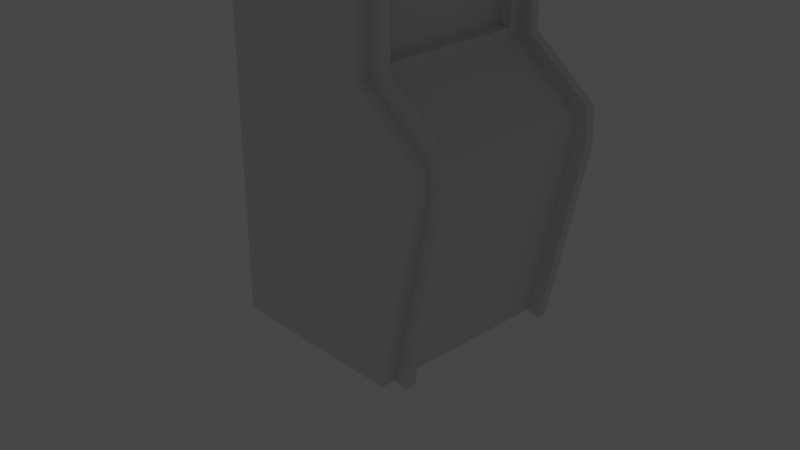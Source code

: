 # Source: Friperama.blend  (saved by Blender 3.3.6; exported with 4.5.12 LTS)
import bpy
from mathutils import Matrix  # noqa: F401  (used for matrix-valued properties, if any)

bpy.ops.wm.read_factory_settings(use_empty=True)
scene = bpy.context.scene
scene.name = 'Scene'

# ---- collections
col_collection = bpy.data.collections.new('Collection'); scene.collection.children.link(col_collection)

# ---- materials (node trees are filled in below, after node groups)
mat_material = bpy.data.materials.new('Material')
mat_material.alpha_threshold = 0.0
mat_material.use_transparent_shadow = False
mat_material.roughness = 0.5
mat_material.line_color = (0.0, 0.0, 0.0, 1.0)

# ---- material node trees
mat_material.use_nodes = True; mat_material.node_tree.nodes.clear()
_N = mat_material.node_tree.nodes; _L = mat_material.node_tree.links
n0 = _N.new('ShaderNodeOutputMaterial'); n0.name = 'Material Output'; n0.location = (300, 300)
n1 = _N.new('ShaderNodeBsdfPrincipled'); n1.name = 'Principled BSDF'; n1.location = (10, 300)
n1.distribution = 'GGX'
n1.subsurface_method = 'RANDOM_WALK_SKIN'
n1.inputs[3].default_value = 1.45
n1.inputs[27].default_value = (0.0, 0.0, 0.0, 1.0)
n1.inputs[28].default_value = 1.0
_L.new(n1.outputs[0], n0.inputs[0])
n0.is_active_output = True

# ---- world
world_world = bpy.data.worlds.new('World'); scene.world = world_world
world_world.use_nodes = True; world_world.node_tree.nodes.clear()
_N = world_world.node_tree.nodes; _L = world_world.node_tree.links
n0 = _N.new('ShaderNodeOutputWorld'); n0.name = 'World Output'; n0.location = (300, 300)
n1 = _N.new('ShaderNodeBackground'); n1.name = 'Background'; n1.location = (10, 300)
n1.inputs[0].default_value = (0.05088, 0.05088, 0.05088, 1.0)
_L.new(n1.outputs[0], n0.inputs[0])
n0.is_active_output = True
world_world.color = (0.05088, 0.05088, 0.05088)
world_world.use_sun_shadow = False
world_world.sun_shadow_jitter_overblur = 0.0

# ---- cameras
cam_camera = bpy.data.cameras.new('Camera')
cam_camera.clip_end = 100.0
cam_camera.ortho_scale = 7.314

# ---- lights
light_light = bpy.data.lights.new('Light', 'POINT')
light_light.transmission_factor = 0.0
light_light.energy = 1000.0
light_light.shadow_soft_size = 0.1
light_light.shadow_maximum_resolution = 0.006
light_light.use_absolute_resolution = True

# ---- meshes
me_cube = bpy.data.meshes.new('Cube')
me_cube.from_pydata([(1.418, 1.0, 1.0), (1.0, 1.0, -1.0), (1.418, -1.0, 1.0), (1.0, -1.0, -1.0), (-1.0, 1.0, 1.0), (-1.0, 1.0, -1.0), (-1.0, -1.0, 1.0), (-1.0, -1.0, -1.0), (1.418, -1.0, 1.317), (-1.0, -1.0, 1.317), (1.418, 1.0, 1.317), (-1.0, 1.0, 1.317), (0.6987, -1.0, 1.881), (-1.0, -1.0, 1.881), (0.6987, 1.0, 1.881), (-1.0, 1.0, 1.881), (0.6987, -1.0, 3.389), (-1.0, -1.0, 3.389), (0.6987, 1.0, 3.389), (-1.0, 1.0, 3.389), (1.153, -1.0, 3.743), (-1.0, -1.0, 3.743), (1.153, 1.0, 3.743), (-1.0, 1.0, 3.743), (1.153, -1.0, 4.166), (-1.0, -1.0, 4.166), (1.153, 1.0, 4.166), (-1.0, 1.0, 4.166), (-1.0, 0.8907, -1.0), (-1.0, -0.8907, -1.0), (1.418, 0.8907, 1.0), (1.418, -0.8907, 1.0), (-1.0, -0.8907, 1.0), (-1.0, 0.8907, 1.0), (1.0, -0.8907, -1.0), (1.0, 0.8907, -1.0), (1.418, 0.8907, 1.317), (1.418, -0.8907, 1.317), (-1.0, -0.8907, 1.317), (-1.0, 0.8907, 1.317), (0.6987, 0.8907, 1.881), (0.6987, -0.8907, 1.881), (-1.0, -0.8907, 1.881), (-1.0, 0.8907, 1.881), (0.6987, 0.8907, 3.389), (0.6987, -0.8907, 3.389), (-1.0, -0.8907, 3.389), (-1.0, 0.8907, 3.389), (1.153, 0.8907, 3.743), (1.153, -0.8907, 3.743), (-1.0, -0.8907, 3.743), (-1.0, 0.8907, 3.743), (1.153, 0.8907, 4.166), (1.153, -0.8907, 4.166), (-1.0, -0.8907, 4.166), (-1.0, 0.8907, 4.166), (-1.158, -0.8907, -1.0), (-1.158, -1.0, -1.0), (1.575, 1.0, 0.9838), (1.154, 1.0, -1.032), (-1.158, -1.0, 1.0), (1.575, -1.0, 0.9838), (1.154, -1.0, -1.032), (-1.158, 1.0, 1.0), (-1.158, 1.0, -1.0), (1.575, -0.8907, 0.9838), (-1.158, 0.8907, 1.0), (1.154, 0.8907, -1.032), (1.56, -0.8907, 1.386), (1.56, -1.0, 1.386), (-1.158, 0.8907, 1.317), (-1.158, 1.0, 1.317), (1.56, 1.0, 1.386), (-1.158, -1.0, 1.317), (0.8403, -0.8907, 1.95), (0.8403, -1.0, 1.95), (-1.158, 0.8907, 1.881), (-1.158, 1.0, 1.881), (-1.158, -1.0, 1.881), (0.8403, 1.0, 1.95), (0.8403, -0.8907, 3.32), (0.8403, -1.0, 3.32), (-1.158, 0.8907, 3.389), (-1.158, 1.0, 3.389), (-1.158, -1.0, 3.389), (0.8403, 1.0, 3.32), (1.294, -0.8907, 3.674), (1.294, -1.0, 3.674), (-1.158, 0.8907, 3.743), (-1.158, 1.0, 3.743), (-1.158, -1.0, 3.743), (1.294, 1.0, 3.674), (1.264, -1.0, 4.278), (-1.111, -1.0, 4.278), (1.264, -0.8907, 4.278), (-1.111, 0.8907, 4.278), (-1.111, 1.0, 4.278), (1.264, 1.0, 4.278), (-1.158, 0.8907, -1.0), (1.575, 0.8907, 0.9838), (-1.158, -0.8907, 1.0), (1.154, -0.8907, -1.032), (1.56, 0.8907, 1.386), (-1.158, -0.8907, 1.317), (0.8403, 0.8907, 1.95), (-1.158, -0.8907, 1.881), (0.8403, 0.8907, 3.32), (-1.158, -0.8907, 3.389), (1.294, 0.8907, 3.674), (-1.158, -0.8907, 3.743), (1.264, 0.8907, 4.278), (-1.111, -0.8907, 4.278), (1.0, 1.158, -1.0), (-1.0, 1.158, -1.0), (1.418, 1.158, 1.0), (-1.0, -1.158, -1.0), (-1.0, -1.158, 1.0), (1.418, -1.158, 1.0), (1.0, -1.158, -1.0), (-1.0, 1.158, 1.0), (-1.0, 1.158, 1.317), (1.418, 1.158, 1.317), (1.418, -1.158, 1.317), (-1.0, -1.158, 1.317), (-1.0, -1.158, 1.881), (-1.0, 1.158, 1.881), (0.6987, -1.158, 1.881), (0.6987, 1.158, 1.881), (-1.0, -1.158, 3.389), (-1.0, 1.158, 3.389), (0.6987, -1.158, 3.389), (0.6987, 1.158, 3.389), (-1.0, -1.158, 3.743), (-1.0, 1.158, 3.743), (1.153, -1.158, 3.743), (1.153, 1.158, 3.743), (1.153, -1.158, 4.166), (-1.0, -1.158, 4.166), (-1.0, 1.158, 4.166), (1.153, 1.158, 4.166), (0.6987, 0.7708, 1.982), (0.6987, -0.7708, 1.982), (0.6987, 0.7708, 3.288), (0.6987, -0.7708, 3.288), (0.5464, 0.7708, 1.982), (0.5464, -0.7708, 1.982), (0.5464, 0.7708, 3.288), (0.5464, -0.7708, 3.288), (1.418, 0.0, 1.317), (0.6987, 0.0, 1.881), (1.059, -0.8907, 1.599), (1.059, 0.8907, 1.599), (1.059, 0.0, 1.599), (1.418, -0.4453, 1.317), (0.6987, -0.4453, 1.881), (0.8786, -0.8907, 1.74), (0.8786, 0.8907, 1.74), (1.418, 0.4453, 1.317), (0.6987, 0.4453, 1.881), (1.238, -0.8907, 1.458), (1.238, 0.8907, 1.458), (0.8786, 0.0, 1.74), (1.238, 0.0, 1.458), (1.059, -0.4453, 1.599), (1.059, 0.4453, 1.599), (1.238, 0.4453, 1.458), (1.238, -0.4453, 1.458), (0.8786, -0.4453, 1.74), (0.8786, 0.4453, 1.74), (1.418, -0.668, 1.317), (0.6987, -0.668, 1.881), (0.7886, -0.8907, 1.81), (0.7886, 0.8907, 1.81), (1.418, 0.2227, 1.317), (0.6987, 0.2227, 1.881), (1.148, -0.8907, 1.528), (1.148, 0.8907, 1.528), (0.7886, 0.0, 1.81), (1.148, 0.0, 1.528), (1.059, -0.668, 1.599), (1.059, 0.2227, 1.599), (1.418, -0.2227, 1.317), (0.6987, -0.2227, 1.881), (0.9686, -0.8907, 1.669), (0.9686, 0.8907, 1.669), (1.418, 0.668, 1.317), (0.6987, 0.668, 1.881), (1.328, -0.8907, 1.388), (1.328, 0.8907, 1.388), (0.9686, 0.0, 1.669), (1.328, 0.0, 1.388), (1.059, -0.2227, 1.599), (1.059, 0.668, 1.599), (1.148, 0.4453, 1.528), (1.328, 0.4453, 1.388), (1.238, 0.2227, 1.458), (1.238, 0.668, 1.458), (1.148, -0.4453, 1.528), (1.328, -0.4453, 1.388), (1.238, -0.668, 1.458), (1.238, -0.2227, 1.458), (0.7886, -0.4453, 1.81), (0.9686, -0.4453, 1.669), (0.8786, -0.668, 1.74), (0.8786, -0.2227, 1.74), (0.7886, 0.4453, 1.81), (0.9686, 0.4453, 1.669), (0.8786, 0.2227, 1.74), (0.8786, 0.668, 1.74), (0.9686, 0.668, 1.669), (0.9686, 0.2227, 1.669), (0.7886, 0.2227, 1.81), (0.9686, -0.2227, 1.669), (0.9686, -0.668, 1.669), (0.7886, -0.668, 1.81), (1.328, -0.2227, 1.388), (1.328, -0.668, 1.388), (1.148, -0.668, 1.528), (1.328, 0.668, 1.388), (1.328, 0.2227, 1.388), (1.148, 0.2227, 1.528), (1.148, 0.668, 1.528), (1.148, -0.2227, 1.528), (0.7886, -0.2227, 1.81), (0.7886, 0.668, 1.81)], [], [(34, 31, 65, 101), (29, 34, 3, 7), (9, 13, 78, 73), (24, 20, 87, 92), (30, 35, 67, 99), (27, 23, 89, 96), (42, 38, 103, 105), (21, 25, 93, 90), (39, 43, 76, 70), (26, 27, 96, 97), (38, 32, 100, 103), (33, 39, 70, 66), (6, 9, 73, 60), (36, 30, 99, 102), (8, 2, 61, 69), (49, 48, 52, 53), (25, 24, 92, 93), (52, 55, 54, 53), (31, 37, 68, 65), (45, 44, 48, 49), (0, 10, 72, 58), (51, 50, 54, 55), (18, 22, 91, 85), (44, 45, 143, 142), (46, 42, 105, 107), (47, 46, 50, 51), (11, 4, 63, 71), (224, 172, 40, 186), (20, 16, 81, 87), (43, 42, 46, 47), (43, 47, 82, 76), (31, 30, 36, 185, 157, 173, 148, 181, 153, 169, 37), (23, 19, 83, 89), (33, 32, 38, 39), (40, 172, 156, 184, 151, 176, 160, 188, 36, 102, 104), (39, 38, 42, 43), (17, 21, 90, 84), (35, 30, 31, 34), (5, 1, 35, 28), (28, 35, 34, 29), (37, 187, 159, 175, 150, 183, 155, 171, 41, 74, 68), (29, 32, 33, 28), (98, 66, 63, 64), (101, 65, 61, 62), (103, 73, 78, 105), (100, 60, 73, 103), (99, 58, 72, 102), (105, 78, 84, 107), (102, 72, 79, 104), (107, 84, 90, 109), (104, 79, 85, 106), (109, 90, 93, 111), (106, 85, 91, 108), (94, 111, 93, 92), (108, 91, 97, 110), (87, 86, 94, 92), (97, 96, 95, 110), (81, 80, 86, 87), (89, 88, 95, 96), (75, 74, 80, 81), (83, 82, 88, 89), (69, 68, 74, 75), (77, 76, 82, 83), (61, 65, 68, 69), (63, 66, 70, 71), (71, 70, 76, 77), (59, 58, 99, 67), (57, 60, 100, 56), (22, 26, 97, 91), (15, 11, 71, 77), (5, 28, 98, 64), (12, 8, 69, 75), (29, 7, 57, 56), (10, 14, 79, 72), (32, 29, 56, 100), (49, 53, 94, 86), (1, 0, 58, 59), (28, 33, 66, 98), (52, 48, 108, 110), (7, 6, 60, 57), (55, 52, 110, 95), (2, 3, 62, 61), (53, 54, 111, 94), (4, 5, 64, 63), (45, 49, 86, 80), (3, 34, 101, 62), (13, 17, 84, 78), (48, 44, 106, 108), (19, 15, 77, 83), (51, 55, 95, 88), (16, 12, 75, 81), (54, 50, 109, 111), (14, 18, 85, 79), (41, 45, 80, 74), (44, 40, 104, 106), (35, 1, 59, 67), (47, 51, 88, 82), (50, 46, 107, 109), (27, 26, 139, 138), (14, 10, 121, 127), (119, 120, 125, 129, 133, 138, 139, 135, 131, 127, 121, 114, 112, 113), (118, 117, 122, 126, 130, 134, 136, 137, 132, 128, 124, 123, 116, 115), (17, 13, 124, 128), (25, 21, 132, 137), (15, 19, 129, 125), (4, 11, 120, 119), (23, 27, 138, 133), (12, 16, 130, 126), (10, 0, 114, 121), (20, 24, 136, 134), (18, 14, 127, 131), (2, 8, 122, 117), (26, 22, 135, 139), (1, 5, 113, 112), (9, 6, 116, 123), (0, 1, 112, 114), (6, 7, 115, 116), (21, 17, 128, 132), (3, 2, 117, 118), (19, 23, 133, 129), (13, 9, 123, 124), (5, 4, 119, 113), (16, 20, 134, 130), (11, 15, 125, 120), (22, 18, 131, 135), (8, 12, 126, 122), (7, 3, 118, 115), (24, 25, 137, 136), (142, 143, 147, 146), (40, 44, 142, 140), (41, 170, 154, 182, 149, 174, 158, 186, 40, 140, 141), (45, 41, 141, 143), (145, 144, 146, 147), (143, 141, 145, 147), (141, 140, 144, 145), (140, 142, 146, 144), (223, 177, 149, 182), (222, 178, 152, 191), (221, 176, 151, 192), (220, 193, 164, 180), (219, 194, 165, 195), (218, 188, 160, 196), (217, 197, 163, 179), (216, 198, 166, 199), (215, 190, 162, 200), (214, 201, 154, 170), (213, 202, 167, 203), (212, 189, 161, 204), (211, 205, 158, 174), (210, 206, 168, 207), (209, 184, 156, 208), (206, 209, 208, 168), (164, 192, 209, 206), (192, 151, 184, 209), (189, 210, 207, 161), (152, 180, 210, 189), (180, 164, 206, 210), (177, 211, 174, 149), (161, 207, 211, 177), (207, 168, 205, 211), (202, 212, 204, 167), (163, 191, 212, 202), (191, 152, 189, 212), (183, 213, 203, 155), (150, 179, 213, 183), (179, 163, 202, 213), (171, 214, 170, 41), (155, 203, 214, 171), (203, 167, 201, 214), (198, 215, 200, 166), (153, 181, 215, 198), (181, 148, 190, 215), (187, 216, 199, 159), (37, 169, 216, 187), (169, 153, 198, 216), (175, 217, 179, 150), (159, 199, 217, 175), (199, 166, 197, 217), (194, 218, 196, 165), (157, 185, 218, 194), (185, 36, 188, 218), (190, 219, 195, 162), (148, 173, 219, 190), (173, 157, 194, 219), (178, 220, 180, 152), (162, 195, 220, 178), (195, 165, 193, 220), (193, 221, 192, 164), (165, 196, 221, 193), (196, 160, 176, 221), (197, 222, 191, 163), (166, 200, 222, 197), (200, 162, 178, 222), (201, 223, 182, 154), (167, 204, 223, 201), (204, 161, 177, 223), (205, 224, 186, 158), (168, 208, 224, 205), (208, 156, 172, 224)])
_uv = me_cube.uv_layers.new(name='UVMap')
_uv.uv.foreach_set('vector', [0.375, 0.6667, 0.625, 0.6667, 0.625, 0.6667, 0.375, 0.6667, 0.125, 0.6667, 0.375, 0.6667, 0.375, 0.75, 0.125, 0.75, 0.625, 1.0, 0.625, 1.0, 0.625, 1.0, 0.625, 1.0, 0.625, 0.75, 0.625, 0.75, 0.625, 0.75, 0.625, 0.75, 0.625, 0.5833, 0.375, 0.5833, 0.375, 0.5833, 0.625, 0.5833, 0.625, 0.25, 0.625, 0.25, 0.625, 0.25, 0.625, 0.25, 0.625, 0.08333, 0.625, 0.08333, 0.625, 0.08333, 0.625, 0.08333, 0.625, 1.0, 0.625, 1.0, 0.625, 1.0, 0.625, 1.0, 0.625, 0.1667, 0.625, 0.1667, 0.625, 0.1667, 0.625, 0.1667, 0.625, 0.5, 0.625, 0.25, 0.625, 0.25, 0.625, 0.5, 0.625, 0.08333, 0.625, 0.08333, 0.625, 0.08333, 0.625, 0.08333, 0.625, 0.1667, 0.625, 0.1667, 0.625, 0.1667, 0.625, 0.1667, 0.625, 1.0, 0.625, 1.0, 0.625, 1.0, 0.625, 1.0, 0.625, 0.5833, 0.625, 0.5833, 0.625, 0.5833, 0.625, 0.5833, 0.625, 0.75, 0.625, 0.75, 0.625, 0.75, 0.625, 0.75, 0.625, 0.6667, 0.625, 0.5833, 0.625, 0.5833, 0.625, 0.6667, 0.625, 1.0, 0.625, 0.75, 0.625, 0.75, 0.625, 1.0, 0.625, 0.5833, 0.875, 0.5833, 0.875, 0.6667, 0.625, 0.6667, 0.625, 0.6667, 0.625, 0.6667, 0.625, 0.6667, 0.625, 0.6667, 0.625, 0.6667, 0.625, 0.5833, 0.625, 0.5833, 0.625, 0.6667, 0.625, 0.5, 0.625, 0.5, 0.625, 0.5, 0.625, 0.5, 0.625, 0.1667, 0.625, 0.08333, 0.625, 0.08333, 0.625, 0.1667, 0.625, 0.5, 0.625, 0.5, 0.625, 0.5, 0.625, 0.5, 0.625, 0.5833, 0.625, 0.6667, 0.625, 0.6667, 0.625, 0.5833, 0.625, 0.08333, 0.625, 0.08333, 0.625, 0.08333, 0.625, 0.08333, 0.625, 0.1667, 0.625, 0.08333, 0.625, 0.08333, 0.625, 0.1667, 0.625, 0.25, 0.625, 0.25, 0.625, 0.25, 0.625, 0.25, 0.625, 0.5938, 0.625, 0.5833, 0.625, 0.5833, 0.625, 0.5938, 0.625, 0.75, 0.625, 0.75, 0.625, 0.75, 0.625, 0.75, 0.625, 0.1667, 0.625, 0.08333, 0.625, 0.08333, 0.625, 0.1667, 0.625, 0.1667, 0.625, 0.1667, 0.625, 0.1667, 0.625, 0.1667, 0.625, 0.6667, 0.625, 0.5833, 0.625, 0.5833, 0.625, 0.5938, 0.625, 0.6042, 0.625, 0.6146, 0.625, 0.625, 0.625, 0.6354, 0.625, 0.6458, 0.625, 0.6562, 0.625, 0.6667, 0.625, 0.25, 0.625, 0.25, 0.625, 0.25, 0.625, 0.25, 0.625, 0.1667, 0.625, 0.08333, 0.625, 0.08333, 0.625, 0.1667, 0.625, 0.5833, 0.625, 0.5833, 0.625, 0.5833, 0.625, 0.5833, 0.625, 0.5833, 0.625, 0.5833, 0.625, 0.5833, 0.625, 0.5833, 0.625, 0.5833, 0.625, 0.5833, 0.625, 0.5833, 0.625, 0.1667, 0.625, 0.08333, 0.625, 0.08333, 0.625, 0.1667, 0.625, 1.0, 0.625, 1.0, 0.625, 1.0, 0.625, 1.0, 0.375, 0.5833, 0.625, 0.5833, 0.625, 0.6667, 0.375, 0.6667, 0.125, 0.5, 0.375, 0.5, 0.375, 0.5833, 0.125, 0.5833, 0.125, 0.5833, 0.375, 0.5833, 0.375, 0.6667, 0.125, 0.6667, 0.625, 0.6667, 0.625, 0.6667, 0.625, 0.6667, 0.625, 0.6667, 0.625, 0.6667, 0.625, 0.6667, 0.625, 0.6667, 0.625, 0.6667, 0.625, 0.6667, 0.625, 0.6667, 0.625, 0.6667, 0.375, 0.08333, 0.625, 0.08333, 0.625, 0.1667, 0.375, 0.1667, 0.375, 0.1667, 0.625, 0.1667, 0.625, 0.25, 0.375, 0.25, 0.375, 0.6667, 0.625, 0.6667, 0.625, 0.75, 0.375, 0.75, 0.625, 0.08333, 0.625, 0.0, 0.625, 0.0, 0.625, 0.08333, 0.625, 0.08333, 0.625, 0.0, 0.625, 0.0, 0.625, 0.08333, 0.625, 0.5833, 0.625, 0.5, 0.625, 0.5, 0.625, 0.5833, 0.625, 0.08333, 0.625, 0.0, 0.625, 0.0, 0.625, 0.08333, 0.625, 0.5833, 0.625, 0.5, 0.625, 0.5, 0.625, 0.5833, 0.625, 0.08333, 0.625, 0.0, 0.625, 0.0, 0.625, 0.08333, 0.625, 0.5833, 0.625, 0.5, 0.625, 0.5, 0.625, 0.5833, 0.625, 0.08333, 0.625, 0.0, 0.625, 0.0, 0.625, 0.08333, 0.625, 0.5833, 0.625, 0.5, 0.625, 0.5, 0.625, 0.5833, 0.625, 0.6667, 0.875, 0.6667, 0.875, 0.75, 0.625, 0.75, 0.625, 0.5833, 0.625, 0.5, 0.625, 0.5, 0.625, 0.5833, 0.625, 0.75, 0.625, 0.6667, 0.625, 0.6667, 0.625, 0.75, 0.625, 0.5, 0.875, 0.5, 0.875, 0.5833, 0.625, 0.5833, 0.625, 0.75, 0.625, 0.6667, 0.625, 0.6667, 0.625, 0.75, 0.625, 0.25, 0.625, 0.1667, 0.625, 0.1667, 0.625, 0.25, 0.625, 0.75, 0.625, 0.6667, 0.625, 0.6667, 0.625, 0.75, 0.625, 0.25, 0.625, 0.1667, 0.625, 0.1667, 0.625, 0.25, 0.625, 0.75, 0.625, 0.6667, 0.625, 0.6667, 0.625, 0.75, 0.625, 0.25, 0.625, 0.1667, 0.625, 0.1667, 0.625, 0.25, 0.625, 0.75, 0.625, 0.6667, 0.625, 0.6667, 0.625, 0.75, 0.625, 0.25, 0.625, 0.1667, 0.625, 0.1667, 0.625, 0.25, 0.625, 0.25, 0.625, 0.1667, 0.625, 0.1667, 0.625, 0.25, 0.375, 0.5, 0.625, 0.5, 0.625, 0.5833, 0.375, 0.5833, 0.375, 0.0, 0.625, 0.0, 0.625, 0.08333, 0.375, 0.08333, 0.625, 0.5, 0.625, 0.5, 0.625, 0.5, 0.625, 0.5, 0.625, 0.25, 0.625, 0.25, 0.625, 0.25, 0.625, 0.25, 0.125, 0.5, 0.125, 0.5833, 0.125, 0.5833, 0.125, 0.5, 0.625, 0.75, 0.625, 0.75, 0.625, 0.75, 0.625, 0.75, 0.125, 0.6667, 0.125, 0.75, 0.125, 0.75, 0.125, 0.6667, 0.625, 0.5, 0.625, 0.5, 0.625, 0.5, 0.625, 0.5, 0.625, 0.08333, 0.375, 0.08333, 0.375, 0.08333, 0.625, 0.08333, 0.625, 0.6667, 0.625, 0.6667, 0.625, 0.6667, 0.625, 0.6667, 0.375, 0.5, 0.625, 0.5, 0.625, 0.5, 0.375, 0.5, 0.375, 0.1667, 0.625, 0.1667, 0.625, 0.1667, 0.375, 0.1667, 0.625, 0.5833, 0.625, 0.5833, 0.625, 0.5833, 0.625, 0.5833, 0.375, 1.0, 0.625, 1.0, 0.625, 1.0, 0.375, 1.0, 0.875, 0.5833, 0.625, 0.5833, 0.625, 0.5833, 0.875, 0.5833, 0.625, 0.75, 0.375, 0.75, 0.375, 0.75, 0.625, 0.75, 0.625, 0.6667, 0.875, 0.6667, 0.875, 0.6667, 0.625, 0.6667, 0.625, 0.25, 0.375, 0.25, 0.375, 0.25, 0.625, 0.25, 0.625, 0.6667, 0.625, 0.6667, 0.625, 0.6667, 0.625, 0.6667, 0.375, 0.75, 0.375, 0.6667, 0.375, 0.6667, 0.375, 0.75, 0.625, 1.0, 0.625, 1.0, 0.625, 1.0, 0.625, 1.0, 0.625, 0.5833, 0.625, 0.5833, 0.625, 0.5833, 0.625, 0.5833, 0.625, 0.25, 0.625, 0.25, 0.625, 0.25, 0.625, 0.25, 0.625, 0.1667, 0.625, 0.1667, 0.625, 0.1667, 0.625, 0.1667, 0.625, 0.75, 0.625, 0.75, 0.625, 0.75, 0.625, 0.75, 0.625, 0.08333, 0.625, 0.08333, 0.625, 0.08333, 0.625, 0.08333, 0.625, 0.5, 0.625, 0.5, 0.625, 0.5, 0.625, 0.5, 0.625, 0.6667, 0.625, 0.6667, 0.625, 0.6667, 0.625, 0.6667, 0.625, 0.5833, 0.625, 0.5833, 0.625, 0.5833, 0.625, 0.5833, 0.375, 0.5833, 0.375, 0.5, 0.375, 0.5, 0.375, 0.5833, 0.625, 0.1667, 0.625, 0.1667, 0.625, 0.1667, 0.625, 0.1667, 0.625, 0.08333, 0.625, 0.08333, 0.625, 0.08333, 0.625, 0.08333, 0.625, 0.25, 0.625, 0.5, 0.625, 0.5, 0.625, 0.25, 0.625, 0.5, 0.625, 0.5, 0.625, 0.5, 0.625, 0.5, 0.625, 0.25, 0.625, 0.25, 0.625, 0.25, 0.625, 0.25, 0.625, 0.25, 0.625, 0.25, 0.625, 0.5, 0.625, 0.5, 0.625, 0.5, 0.625, 0.5, 0.625, 0.5, 0.625, 0.5, 0.375, 0.5, 0.375, 0.25, 0.375, 0.75, 0.625, 0.75, 0.625, 0.75, 0.625, 0.75, 0.625, 0.75, 0.625, 0.75, 0.625, 0.75, 0.625, 1.0, 0.625, 1.0, 0.625, 1.0, 0.625, 1.0, 0.625, 1.0, 0.625, 1.0, 0.375, 1.0, 0.625, 1.0, 0.625, 1.0, 0.625, 1.0, 0.625, 1.0, 0.625, 1.0, 0.625, 1.0, 0.625, 1.0, 0.625, 1.0, 0.625, 0.25, 0.625, 0.25, 0.625, 0.25, 0.625, 0.25, 0.625, 0.25, 0.625, 0.25, 0.625, 0.25, 0.625, 0.25, 0.625, 0.25, 0.625, 0.25, 0.625, 0.25, 0.625, 0.25, 0.625, 0.75, 0.625, 0.75, 0.625, 0.75, 0.625, 0.75, 0.625, 0.5, 0.625, 0.5, 0.625, 0.5, 0.625, 0.5, 0.625, 0.75, 0.625, 0.75, 0.625, 0.75, 0.625, 0.75, 0.625, 0.5, 0.625, 0.5, 0.625, 0.5, 0.625, 0.5, 0.625, 0.75, 0.625, 0.75, 0.625, 0.75, 0.625, 0.75, 0.625, 0.5, 0.625, 0.5, 0.625, 0.5, 0.625, 0.5, 0.375, 0.5, 0.125, 0.5, 0.125, 0.5, 0.375, 0.5, 0.625, 1.0, 0.625, 1.0, 0.625, 1.0, 0.625, 1.0, 0.625, 0.5, 0.375, 0.5, 0.375, 0.5, 0.625, 0.5, 0.625, 1.0, 0.375, 1.0, 0.375, 1.0, 0.625, 1.0, 0.625, 1.0, 0.625, 1.0, 0.625, 1.0, 0.625, 1.0, 0.375, 0.75, 0.625, 0.75, 0.625, 0.75, 0.375, 0.75, 0.625, 0.25, 0.625, 0.25, 0.625, 0.25, 0.625, 0.25, 0.625, 1.0, 0.625, 1.0, 0.625, 1.0, 0.625, 1.0, 0.375, 0.25, 0.625, 0.25, 0.625, 0.25, 0.375, 0.25, 0.625, 0.75, 0.625, 0.75, 0.625, 0.75, 0.625, 0.75, 0.625, 0.25, 0.625, 0.25, 0.625, 0.25, 0.625, 0.25, 0.625, 0.5, 0.625, 0.5, 0.625, 0.5, 0.625, 0.5, 0.625, 0.75, 0.625, 0.75, 0.625, 0.75, 0.625, 0.75, 0.125, 0.75, 0.375, 0.75, 0.375, 0.75, 0.125, 0.75, 0.625, 0.75, 0.625, 1.0, 0.625, 1.0, 0.625, 0.75, 0.625, 0.5833, 0.625, 0.6667, 0.625, 0.6667, 0.625, 0.5833, 0.625, 0.5833, 0.625, 0.5833, 0.625, 0.5833, 0.625, 0.5833, 0.625, 0.6667, 0.625, 0.6562, 0.625, 0.6458, 0.625, 0.6354, 0.625, 0.625, 0.625, 0.6146, 0.625, 0.6042, 0.625, 0.5938, 0.625, 0.5833, 0.625, 0.5833, 0.625, 0.6667, 0.625, 0.6667, 0.625, 0.6667, 0.625, 0.6667, 0.625, 0.6667, 0.625, 0.6667, 0.625, 0.5833, 0.625, 0.5833, 0.625, 0.6667, 0.625, 0.6667, 0.625, 0.6667, 0.625, 0.6667, 0.625, 0.6667, 0.625, 0.6667, 0.625, 0.5833, 0.625, 0.5833, 0.625, 0.6667, 0.625, 0.5833, 0.625, 0.5833, 0.625, 0.5833, 0.625, 0.5833, 0.625, 0.6354, 0.625, 0.625, 0.625, 0.625, 0.625, 0.6354, 0.625, 0.6354, 0.625, 0.625, 0.625, 0.625, 0.625, 0.6354, 0.625, 0.5938, 0.625, 0.5833, 0.625, 0.5833, 0.625, 0.5938, 0.625, 0.6146, 0.625, 0.6042, 0.625, 0.6042, 0.625, 0.6146, 0.625, 0.6146, 0.625, 0.6042, 0.625, 0.6042, 0.625, 0.6146, 0.625, 0.5938, 0.625, 0.5833, 0.625, 0.5833, 0.625, 0.5938, 0.625, 0.6562, 0.625, 0.6458, 0.625, 0.6458, 0.625, 0.6562, 0.625, 0.6562, 0.625, 0.6458, 0.625, 0.6458, 0.625, 0.6562, 0.625, 0.6354, 0.625, 0.625, 0.625, 0.625, 0.625, 0.6354, 0.625, 0.6562, 0.625, 0.6458, 0.625, 0.6458, 0.625, 0.6562, 0.625, 0.6562, 0.625, 0.6458, 0.625, 0.6458, 0.625, 0.6562, 0.625, 0.6354, 0.625, 0.625, 0.625, 0.625, 0.625, 0.6354, 0.625, 0.6146, 0.625, 0.6042, 0.625, 0.6042, 0.625, 0.6146, 0.625, 0.6146, 0.625, 0.6042, 0.625, 0.6042, 0.625, 0.6146, 0.625, 0.5938, 0.625, 0.5833, 0.625, 0.5833, 0.625, 0.5938, 0.625, 0.6042, 0.625, 0.5938, 0.625, 0.5938, 0.625, 0.6042, 0.625, 0.6042, 0.625, 0.5938, 0.625, 0.5938, 0.625, 0.6042, 0.625, 0.5938, 0.625, 0.5833, 0.625, 0.5833, 0.625, 0.5938, 0.625, 0.625, 0.625, 0.6146, 0.625, 0.6146, 0.625, 0.625, 0.625, 0.625, 0.625, 0.6146, 0.625, 0.6146, 0.625, 0.625, 0.625, 0.6146, 0.625, 0.6042, 0.625, 0.6042, 0.625, 0.6146, 0.625, 0.625, 0.625, 0.6146, 0.625, 0.6146, 0.625, 0.625, 0.625, 0.625, 0.625, 0.6146, 0.625, 0.6146, 0.625, 0.625, 0.625, 0.6146, 0.625, 0.6042, 0.625, 0.6042, 0.625, 0.6146, 0.625, 0.6458, 0.625, 0.6354, 0.625, 0.6354, 0.625, 0.6458, 0.625, 0.6458, 0.625, 0.6354, 0.625, 0.6354, 0.625, 0.6458, 0.625, 0.6354, 0.625, 0.625, 0.625, 0.625, 0.625, 0.6354, 0.625, 0.6667, 0.625, 0.6562, 0.625, 0.6562, 0.625, 0.6667, 0.625, 0.6667, 0.625, 0.6562, 0.625, 0.6562, 0.625, 0.6667, 0.625, 0.6562, 0.625, 0.6458, 0.625, 0.6458, 0.625, 0.6562, 0.625, 0.6667, 0.625, 0.6562, 0.625, 0.6562, 0.625, 0.6667, 0.625, 0.6667, 0.625, 0.6562, 0.625, 0.6562, 0.625, 0.6667, 0.625, 0.6562, 0.625, 0.6458, 0.625, 0.6458, 0.625, 0.6562, 0.625, 0.6458, 0.625, 0.6354, 0.625, 0.6354, 0.625, 0.6458, 0.625, 0.6458, 0.625, 0.6354, 0.625, 0.6354, 0.625, 0.6458, 0.625, 0.6354, 0.625, 0.625, 0.625, 0.625, 0.625, 0.6354, 0.625, 0.6667, 0.625, 0.6562, 0.625, 0.6562, 0.625, 0.6667, 0.625, 0.6667, 0.625, 0.6562, 0.625, 0.6562, 0.625, 0.6667, 0.625, 0.6562, 0.625, 0.6458, 0.625, 0.6458, 0.625, 0.6562, 0.625, 0.6667, 0.625, 0.6562, 0.625, 0.6562, 0.625, 0.6667, 0.625, 0.6667, 0.625, 0.6562, 0.625, 0.6562, 0.625, 0.6667, 0.625, 0.6562, 0.625, 0.6458, 0.625, 0.6458, 0.625, 0.6562, 0.625, 0.6042, 0.625, 0.5938, 0.625, 0.5938, 0.625, 0.6042, 0.625, 0.6042, 0.625, 0.5938, 0.625, 0.5938, 0.625, 0.6042, 0.625, 0.5938, 0.625, 0.5833, 0.625, 0.5833, 0.625, 0.5938, 0.625, 0.625, 0.625, 0.6146, 0.625, 0.6146, 0.625, 0.625, 0.625, 0.625, 0.625, 0.6146, 0.625, 0.6146, 0.625, 0.625, 0.625, 0.6146, 0.625, 0.6042, 0.625, 0.6042, 0.625, 0.6146, 0.625, 0.625, 0.625, 0.6146, 0.625, 0.6146, 0.625, 0.625, 0.625, 0.625, 0.625, 0.6146, 0.625, 0.6146, 0.625, 0.625, 0.625, 0.6146, 0.625, 0.6042, 0.625, 0.6042, 0.625, 0.6146, 0.625, 0.6042, 0.625, 0.5938, 0.625, 0.5938, 0.625, 0.6042, 0.625, 0.6042, 0.625, 0.5938, 0.625, 0.5938, 0.625, 0.6042, 0.625, 0.5938, 0.625, 0.5833, 0.625, 0.5833, 0.625, 0.5938, 0.625, 0.6458, 0.625, 0.6354, 0.625, 0.6354, 0.625, 0.6458, 0.625, 0.6458, 0.625, 0.6354, 0.625, 0.6354, 0.625, 0.6458, 0.625, 0.6354, 0.625, 0.625, 0.625, 0.625, 0.625, 0.6354, 0.625, 0.6458, 0.625, 0.6354, 0.625, 0.6354, 0.625, 0.6458, 0.625, 0.6458, 0.625, 0.6354, 0.625, 0.6354, 0.625, 0.6458, 0.625, 0.6354, 0.625, 0.625, 0.625, 0.625, 0.625, 0.6354, 0.625, 0.6042, 0.625, 0.5938, 0.625, 0.5938, 0.625, 0.6042, 0.625, 0.6042, 0.625, 0.5938, 0.625, 0.5938, 0.625, 0.6042, 0.625, 0.5938, 0.625, 0.5833, 0.625, 0.5833, 0.625, 0.5938])
me_cube.materials.append(mat_material)
me_cube.use_mirror_vertex_groups = False
me_cube.update()

# ---- objects
ob_machine = bpy.data.objects.new('machine', me_cube)
ob_light = bpy.data.objects.new('Light', light_light)
ob_camera = bpy.data.objects.new('Camera', cam_camera)

# ---- transforms, parenting, visibility, modifiers, constraints
ob_machine.location = (0.0, 0.0, 0.0)
ob_machine.lock_rotations_4d = False
ob_machine.empty_display_type = 'ARROWS'
ob_machine.lineart.crease_threshold = 0.0
ob_light.location = (4.076, 1.005, 5.904)
ob_light.rotation_euler = (0.6503, 0.05522, 1.866)
ob_light.lock_rotations_4d = False
ob_light.empty_display_type = 'ARROWS'
ob_light.color = (0.0, 0.0, 0.0, 0.0)
ob_light.lineart.crease_threshold = 0.0
ob_camera.location = (7.359, -6.926, 4.958)
ob_camera.rotation_euler = (1.109, 0.0, 0.8149)
ob_camera.lock_rotations_4d = False
ob_camera.empty_display_type = 'ARROWS'
ob_camera.color = (0.0, 0.0, 0.0, 0.0)
ob_camera.display_type = 'WIRE'
ob_camera.lineart.crease_threshold = 0.0

# ---- collection membership
scene.collection.objects.link(ob_machine)
col_collection.objects.link(ob_light)
col_collection.objects.link(ob_camera)
def _layer_coll(name, lc=None):
    lc = lc or bpy.context.view_layer.layer_collection
    for c in lc.children:
        if c.name == name: return c
        r = _layer_coll(name, c)
        if r: return r
_layer_coll('Collection').exclude = True

# ---- scene / render settings (as saved in the file)
scene.camera = ob_camera
scene.frame_start = 1; scene.frame_end = 250; scene.frame_set(1)
scene.render.engine = 'BLENDER_EEVEE_NEXT'
scene.cycles.sampling_pattern = 'TABULATED_SOBOL'
scene.cycles.use_light_tree = False
scene.view_settings.view_transform = 'Filmic'
bpy.context.view_layer.update()
